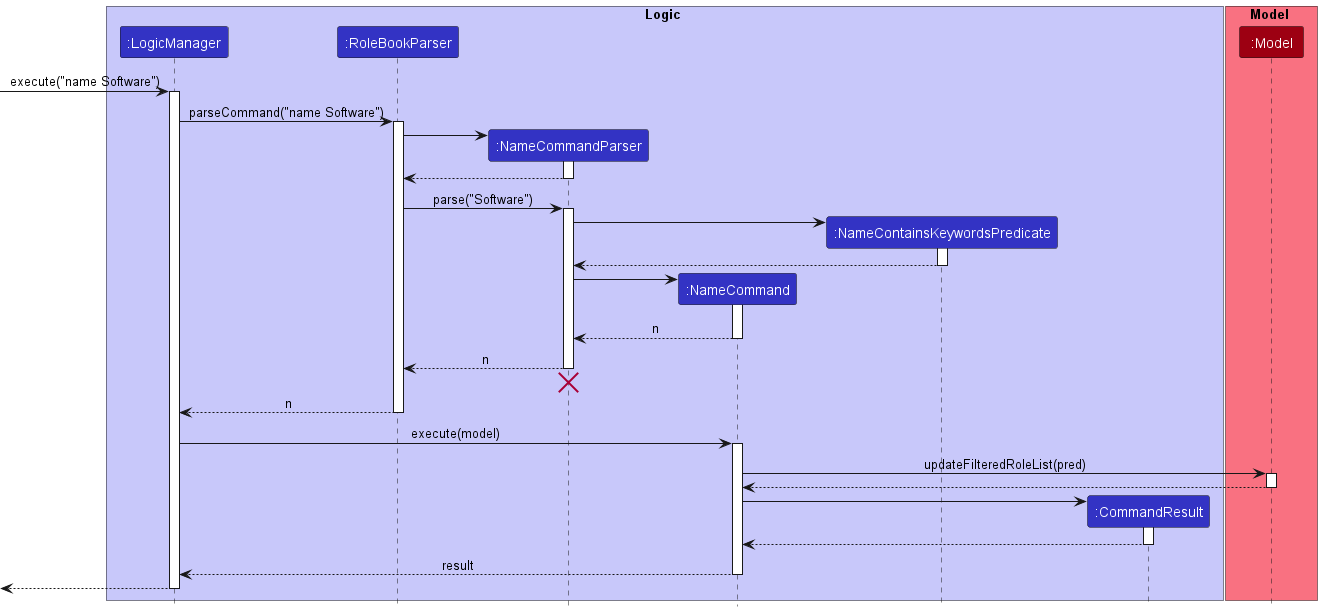

The diagram above was rendered by PlantUML. Its source (embedded in the PNG):
@startuml
!include style.puml

box Logic LOGIC_COLOR_T1
participant ":LogicManager" as LogicManager LOGIC_COLOR
participant ":RoleBookParser" as RoleBookParser LOGIC_COLOR
participant ":NameCommandParser" as NameCommandParser LOGIC_COLOR
participant ":NameCommand" as NameCommand LOGIC_COLOR
participant ":NameContainsKeywordsPredicate" as NameContainsKeywordsPredicate LOGIC_COLOR
participant ":CommandResult" as CommandResult LOGIC_COLOR
end box


box Model MODEL_COLOR_T1
participant ":Model" as Model MODEL_COLOR
end box

[-> LogicManager : execute("name Software")
activate LogicManager

LogicManager -> RoleBookParser : parseCommand("name Software")
activate RoleBookParser

create NameCommandParser
RoleBookParser -> NameCommandParser
activate NameCommandParser

NameCommandParser --> RoleBookParser
deactivate NameCommandParser

RoleBookParser -> NameCommandParser : parse("Software")
activate NameCommandParser

create NameContainsKeywordsPredicate
NameCommandParser -> NameContainsKeywordsPredicate
activate NameContainsKeywordsPredicate

NameContainsKeywordsPredicate --> NameCommandParser
deactivate NameContainsKeywordsPredicate

create NameCommand
NameCommandParser -> NameCommand
activate NameCommand

NameCommand --> NameCommandParser : n
deactivate NameCommand

NameCommandParser --> RoleBookParser : n
deactivate NameCommandParser
'Hidden arrow to position the destroy marker below the end of the activation bar.
NameCommandParser -[hidden]-> RoleBookParser
destroy NameCommandParser

RoleBookParser --> LogicManager : n
deactivate RoleBookParser


LogicManager -> NameCommand : execute(model)
activate NameCommand


NameCommand -> Model : updateFilteredRoleList(pred)
activate Model

Model --> NameCommand
deactivate Model

create CommandResult
NameCommand -> CommandResult
activate CommandResult

CommandResult --> NameCommand
deactivate CommandResult

NameCommand --> LogicManager : result
deactivate NameCommand

[<--LogicManager
deactivate LogicManager
@enduml